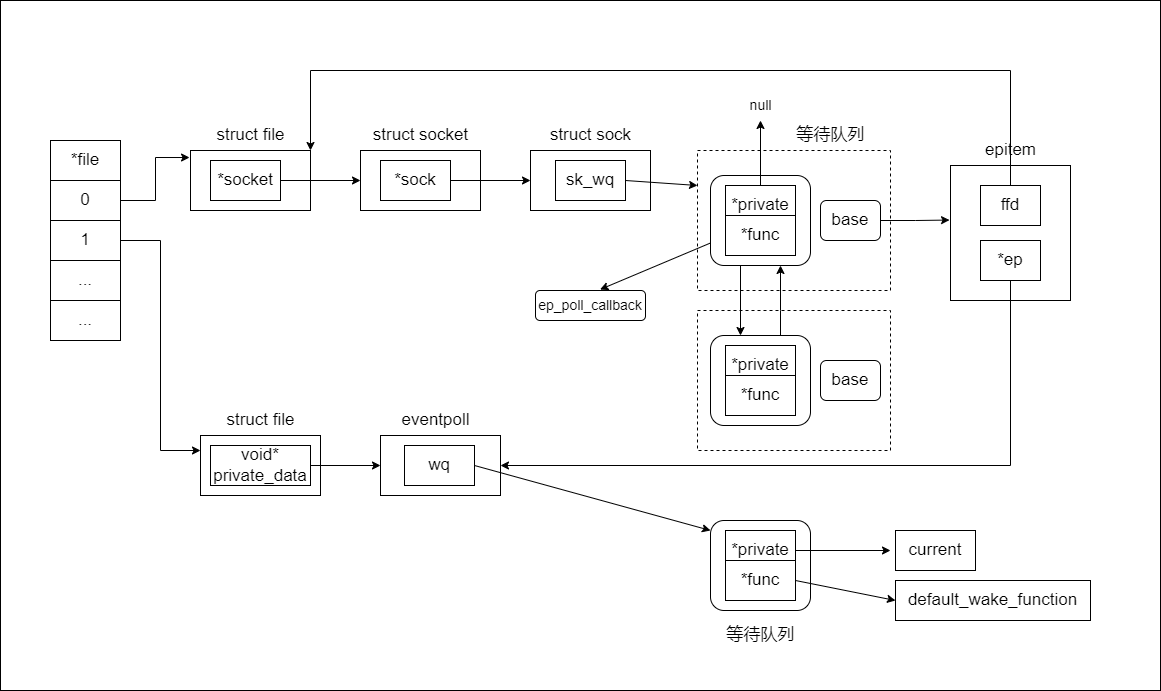

The diagram above was exported from draw.io. Its source (the exported page's mxGraphModel, read from the mxfile embedded in the PNG):
<mxGraphModel dx="1533" dy="2467" grid="1" gridSize="10" guides="1" tooltips="1" connect="1" arrows="1" fold="1" page="1" pageScale="1" pageWidth="827" pageHeight="1169" math="0" shadow="0">
  <root>
    <mxCell id="0" />
    <mxCell id="1" parent="0" />
    <mxCell id="4HGy_846zftWlbr1xaYJ-61" value="" style="rounded=0;whiteSpace=wrap;html=1;fontSize=17;" vertex="1" parent="1">
      <mxGeometry x="10" y="60" width="1160" height="690" as="geometry" />
    </mxCell>
    <mxCell id="4HGy_846zftWlbr1xaYJ-1" value="&lt;font style=&quot;font-size: 17px&quot;&gt;*file&lt;/font&gt;" style="rounded=0;whiteSpace=wrap;html=1;" vertex="1" parent="1">
      <mxGeometry x="60" y="200" width="70" height="40" as="geometry" />
    </mxCell>
    <mxCell id="4HGy_846zftWlbr1xaYJ-13" style="edgeStyle=orthogonalEdgeStyle;rounded=0;orthogonalLoop=1;jettySize=auto;html=1;entryX=-0.008;entryY=0.117;entryDx=0;entryDy=0;entryPerimeter=0;fontSize=17;" edge="1" parent="1" source="4HGy_846zftWlbr1xaYJ-2" target="4HGy_846zftWlbr1xaYJ-6">
      <mxGeometry relative="1" as="geometry" />
    </mxCell>
    <mxCell id="4HGy_846zftWlbr1xaYJ-2" value="&lt;font style=&quot;font-size: 17px&quot;&gt;0&lt;/font&gt;" style="rounded=0;whiteSpace=wrap;html=1;" vertex="1" parent="1">
      <mxGeometry x="60" y="240" width="70" height="40" as="geometry" />
    </mxCell>
    <mxCell id="4HGy_846zftWlbr1xaYJ-59" style="edgeStyle=orthogonalEdgeStyle;rounded=0;orthogonalLoop=1;jettySize=auto;html=1;entryX=0;entryY=0.25;entryDx=0;entryDy=0;fontSize=17;" edge="1" parent="1" source="4HGy_846zftWlbr1xaYJ-3" target="4HGy_846zftWlbr1xaYJ-42">
      <mxGeometry relative="1" as="geometry" />
    </mxCell>
    <mxCell id="4HGy_846zftWlbr1xaYJ-3" value="&lt;font style=&quot;font-size: 17px&quot;&gt;1&lt;/font&gt;" style="rounded=0;whiteSpace=wrap;html=1;" vertex="1" parent="1">
      <mxGeometry x="60" y="280" width="70" height="40" as="geometry" />
    </mxCell>
    <mxCell id="4HGy_846zftWlbr1xaYJ-4" value="&lt;font style=&quot;font-size: 17px&quot;&gt;...&lt;/font&gt;" style="rounded=0;whiteSpace=wrap;html=1;" vertex="1" parent="1">
      <mxGeometry x="60" y="320" width="70" height="40" as="geometry" />
    </mxCell>
    <mxCell id="4HGy_846zftWlbr1xaYJ-5" value="&lt;font style=&quot;font-size: 17px&quot;&gt;...&lt;/font&gt;" style="rounded=0;whiteSpace=wrap;html=1;" vertex="1" parent="1">
      <mxGeometry x="60" y="360" width="70" height="40" as="geometry" />
    </mxCell>
    <mxCell id="4HGy_846zftWlbr1xaYJ-6" value="" style="rounded=0;whiteSpace=wrap;html=1;fontSize=17;" vertex="1" parent="1">
      <mxGeometry x="200" y="210" width="120" height="60" as="geometry" />
    </mxCell>
    <mxCell id="4HGy_846zftWlbr1xaYJ-7" value="struct file" style="text;html=1;align=center;verticalAlign=middle;resizable=0;points=[];autosize=1;strokeColor=none;fillColor=none;fontSize=17;" vertex="1" parent="1">
      <mxGeometry x="220" y="180" width="80" height="30" as="geometry" />
    </mxCell>
    <mxCell id="4HGy_846zftWlbr1xaYJ-12" style="edgeStyle=orthogonalEdgeStyle;rounded=0;orthogonalLoop=1;jettySize=auto;html=1;entryX=0;entryY=0.5;entryDx=0;entryDy=0;fontSize=17;" edge="1" parent="1" source="4HGy_846zftWlbr1xaYJ-8" target="4HGy_846zftWlbr1xaYJ-9">
      <mxGeometry relative="1" as="geometry" />
    </mxCell>
    <mxCell id="4HGy_846zftWlbr1xaYJ-8" value="*socket" style="rounded=0;whiteSpace=wrap;html=1;fontSize=17;" vertex="1" parent="1">
      <mxGeometry x="220" y="220" width="70" height="40" as="geometry" />
    </mxCell>
    <mxCell id="4HGy_846zftWlbr1xaYJ-9" value="" style="rounded=0;whiteSpace=wrap;html=1;fontSize=17;" vertex="1" parent="1">
      <mxGeometry x="370" y="210" width="120" height="60" as="geometry" />
    </mxCell>
    <mxCell id="4HGy_846zftWlbr1xaYJ-10" value="struct socket" style="text;html=1;align=center;verticalAlign=middle;resizable=0;points=[];autosize=1;strokeColor=none;fillColor=none;fontSize=17;" vertex="1" parent="1">
      <mxGeometry x="375" y="180" width="110" height="30" as="geometry" />
    </mxCell>
    <mxCell id="4HGy_846zftWlbr1xaYJ-16" style="edgeStyle=orthogonalEdgeStyle;rounded=0;orthogonalLoop=1;jettySize=auto;html=1;entryX=0;entryY=0.5;entryDx=0;entryDy=0;fontSize=17;" edge="1" parent="1" source="4HGy_846zftWlbr1xaYJ-11" target="4HGy_846zftWlbr1xaYJ-14">
      <mxGeometry relative="1" as="geometry" />
    </mxCell>
    <mxCell id="4HGy_846zftWlbr1xaYJ-11" value="*sock" style="rounded=0;whiteSpace=wrap;html=1;fontSize=17;" vertex="1" parent="1">
      <mxGeometry x="390" y="220" width="70" height="40" as="geometry" />
    </mxCell>
    <mxCell id="4HGy_846zftWlbr1xaYJ-14" value="" style="rounded=0;whiteSpace=wrap;html=1;fontSize=17;" vertex="1" parent="1">
      <mxGeometry x="540" y="210" width="120" height="60" as="geometry" />
    </mxCell>
    <mxCell id="4HGy_846zftWlbr1xaYJ-15" value="struct sock" style="text;html=1;align=center;verticalAlign=middle;resizable=0;points=[];autosize=1;strokeColor=none;fillColor=none;fontSize=17;" vertex="1" parent="1">
      <mxGeometry x="550" y="180" width="100" height="30" as="geometry" />
    </mxCell>
    <mxCell id="4HGy_846zftWlbr1xaYJ-17" value="sk_wq" style="rounded=0;whiteSpace=wrap;html=1;fontSize=17;" vertex="1" parent="1">
      <mxGeometry x="565" y="220" width="70" height="40" as="geometry" />
    </mxCell>
    <mxCell id="4HGy_846zftWlbr1xaYJ-18" value="" style="rounded=0;whiteSpace=wrap;html=1;fontSize=17;dashed=1;" vertex="1" parent="1">
      <mxGeometry x="707" y="210" width="193" height="140" as="geometry" />
    </mxCell>
    <mxCell id="4HGy_846zftWlbr1xaYJ-19" value="" style="rounded=1;whiteSpace=wrap;html=1;fontSize=17;" vertex="1" parent="1">
      <mxGeometry x="720" y="235" width="100" height="90" as="geometry" />
    </mxCell>
    <mxCell id="4HGy_846zftWlbr1xaYJ-25" style="edgeStyle=orthogonalEdgeStyle;rounded=0;orthogonalLoop=1;jettySize=auto;html=1;fontSize=14;" edge="1" parent="1" source="4HGy_846zftWlbr1xaYJ-20" target="4HGy_846zftWlbr1xaYJ-24">
      <mxGeometry relative="1" as="geometry" />
    </mxCell>
    <mxCell id="4HGy_846zftWlbr1xaYJ-20" value="*private" style="rounded=0;whiteSpace=wrap;html=1;fontSize=17;" vertex="1" parent="1">
      <mxGeometry x="735" y="245" width="70" height="40" as="geometry" />
    </mxCell>
    <mxCell id="4HGy_846zftWlbr1xaYJ-21" value="*func" style="rounded=0;whiteSpace=wrap;html=1;fontSize=17;" vertex="1" parent="1">
      <mxGeometry x="735" y="275" width="70" height="40" as="geometry" />
    </mxCell>
    <mxCell id="4HGy_846zftWlbr1xaYJ-32" style="edgeStyle=orthogonalEdgeStyle;rounded=0;orthogonalLoop=1;jettySize=auto;html=1;entryX=-0.008;entryY=0.404;entryDx=0;entryDy=0;entryPerimeter=0;fontSize=17;" edge="1" parent="1" source="4HGy_846zftWlbr1xaYJ-22" target="4HGy_846zftWlbr1xaYJ-28">
      <mxGeometry relative="1" as="geometry" />
    </mxCell>
    <mxCell id="4HGy_846zftWlbr1xaYJ-22" value="base" style="rounded=1;whiteSpace=wrap;html=1;fontSize=17;" vertex="1" parent="1">
      <mxGeometry x="830" y="260" width="60" height="40" as="geometry" />
    </mxCell>
    <mxCell id="4HGy_846zftWlbr1xaYJ-23" value="" style="endArrow=classic;html=1;rounded=0;fontSize=17;exitX=1;exitY=0.5;exitDx=0;exitDy=0;entryX=0;entryY=0.25;entryDx=0;entryDy=0;" edge="1" parent="1" source="4HGy_846zftWlbr1xaYJ-17" target="4HGy_846zftWlbr1xaYJ-18">
      <mxGeometry width="50" height="50" relative="1" as="geometry">
        <mxPoint x="660" y="350" as="sourcePoint" />
        <mxPoint x="710" y="300" as="targetPoint" />
      </mxGeometry>
    </mxCell>
    <mxCell id="4HGy_846zftWlbr1xaYJ-24" value="&lt;font style=&quot;font-size: 14px&quot;&gt;null&lt;/font&gt;" style="text;html=1;align=center;verticalAlign=middle;resizable=0;points=[];autosize=1;strokeColor=none;fillColor=none;fontSize=17;" vertex="1" parent="1">
      <mxGeometry x="750" y="150" width="40" height="30" as="geometry" />
    </mxCell>
    <mxCell id="4HGy_846zftWlbr1xaYJ-26" value="ep_poll_callback" style="rounded=1;whiteSpace=wrap;html=1;fontSize=14;" vertex="1" parent="1">
      <mxGeometry x="545" y="350" width="110" height="30" as="geometry" />
    </mxCell>
    <mxCell id="4HGy_846zftWlbr1xaYJ-27" value="" style="endArrow=classic;html=1;rounded=0;fontSize=14;exitX=0;exitY=0.75;exitDx=0;exitDy=0;entryX=0.587;entryY=-0.033;entryDx=0;entryDy=0;entryPerimeter=0;" edge="1" parent="1" source="4HGy_846zftWlbr1xaYJ-19" target="4HGy_846zftWlbr1xaYJ-26">
      <mxGeometry width="50" height="50" relative="1" as="geometry">
        <mxPoint x="640" y="350" as="sourcePoint" />
        <mxPoint x="690" y="300" as="targetPoint" />
      </mxGeometry>
    </mxCell>
    <mxCell id="4HGy_846zftWlbr1xaYJ-28" value="" style="rounded=0;whiteSpace=wrap;html=1;fontSize=14;" vertex="1" parent="1">
      <mxGeometry x="960" y="225" width="120" height="135" as="geometry" />
    </mxCell>
    <mxCell id="4HGy_846zftWlbr1xaYJ-29" value="&lt;font style=&quot;font-size: 17px&quot;&gt;epitem&lt;/font&gt;" style="text;html=1;align=center;verticalAlign=middle;resizable=0;points=[];autosize=1;strokeColor=none;fillColor=none;fontSize=14;" vertex="1" parent="1">
      <mxGeometry x="985" y="200" width="70" height="20" as="geometry" />
    </mxCell>
    <mxCell id="4HGy_846zftWlbr1xaYJ-33" style="edgeStyle=orthogonalEdgeStyle;rounded=0;orthogonalLoop=1;jettySize=auto;html=1;entryX=1;entryY=0;entryDx=0;entryDy=0;fontSize=17;" edge="1" parent="1" source="4HGy_846zftWlbr1xaYJ-30" target="4HGy_846zftWlbr1xaYJ-6">
      <mxGeometry relative="1" as="geometry">
        <Array as="points">
          <mxPoint x="1020" y="130" />
          <mxPoint x="320" y="130" />
        </Array>
      </mxGeometry>
    </mxCell>
    <mxCell id="4HGy_846zftWlbr1xaYJ-30" value="ffd" style="rounded=0;whiteSpace=wrap;html=1;fontSize=17;" vertex="1" parent="1">
      <mxGeometry x="990" y="245" width="60" height="40" as="geometry" />
    </mxCell>
    <mxCell id="4HGy_846zftWlbr1xaYJ-60" style="edgeStyle=orthogonalEdgeStyle;rounded=0;orthogonalLoop=1;jettySize=auto;html=1;entryX=1;entryY=0.5;entryDx=0;entryDy=0;fontSize=17;" edge="1" parent="1" source="4HGy_846zftWlbr1xaYJ-31" target="4HGy_846zftWlbr1xaYJ-45">
      <mxGeometry relative="1" as="geometry">
        <Array as="points">
          <mxPoint x="1020" y="525" />
        </Array>
      </mxGeometry>
    </mxCell>
    <mxCell id="4HGy_846zftWlbr1xaYJ-31" value="*ep" style="rounded=0;whiteSpace=wrap;html=1;fontSize=17;" vertex="1" parent="1">
      <mxGeometry x="990" y="300" width="60" height="40" as="geometry" />
    </mxCell>
    <mxCell id="4HGy_846zftWlbr1xaYJ-34" value="" style="rounded=0;whiteSpace=wrap;html=1;fontSize=17;dashed=1;" vertex="1" parent="1">
      <mxGeometry x="707" y="370" width="193" height="140" as="geometry" />
    </mxCell>
    <mxCell id="4HGy_846zftWlbr1xaYJ-41" style="edgeStyle=orthogonalEdgeStyle;rounded=0;orthogonalLoop=1;jettySize=auto;html=1;fontSize=17;" edge="1" parent="1" source="4HGy_846zftWlbr1xaYJ-35" target="4HGy_846zftWlbr1xaYJ-19">
      <mxGeometry relative="1" as="geometry">
        <Array as="points">
          <mxPoint x="790" y="370" />
          <mxPoint x="790" y="370" />
        </Array>
      </mxGeometry>
    </mxCell>
    <mxCell id="4HGy_846zftWlbr1xaYJ-35" value="" style="rounded=1;whiteSpace=wrap;html=1;fontSize=17;" vertex="1" parent="1">
      <mxGeometry x="720" y="395" width="100" height="90" as="geometry" />
    </mxCell>
    <mxCell id="4HGy_846zftWlbr1xaYJ-36" value="*private" style="rounded=0;whiteSpace=wrap;html=1;fontSize=17;" vertex="1" parent="1">
      <mxGeometry x="735" y="405" width="70" height="40" as="geometry" />
    </mxCell>
    <mxCell id="4HGy_846zftWlbr1xaYJ-37" value="*func" style="rounded=0;whiteSpace=wrap;html=1;fontSize=17;" vertex="1" parent="1">
      <mxGeometry x="735" y="435" width="70" height="40" as="geometry" />
    </mxCell>
    <mxCell id="4HGy_846zftWlbr1xaYJ-38" value="base" style="rounded=1;whiteSpace=wrap;html=1;fontSize=17;" vertex="1" parent="1">
      <mxGeometry x="830" y="420" width="60" height="40" as="geometry" />
    </mxCell>
    <mxCell id="4HGy_846zftWlbr1xaYJ-39" style="edgeStyle=orthogonalEdgeStyle;rounded=0;orthogonalLoop=1;jettySize=auto;html=1;fontSize=17;" edge="1" parent="1" source="4HGy_846zftWlbr1xaYJ-19" target="4HGy_846zftWlbr1xaYJ-35">
      <mxGeometry relative="1" as="geometry">
        <Array as="points">
          <mxPoint x="750" y="370" />
          <mxPoint x="750" y="370" />
        </Array>
      </mxGeometry>
    </mxCell>
    <mxCell id="4HGy_846zftWlbr1xaYJ-42" value="" style="rounded=0;whiteSpace=wrap;html=1;fontSize=17;" vertex="1" parent="1">
      <mxGeometry x="210" y="495" width="120" height="60" as="geometry" />
    </mxCell>
    <mxCell id="4HGy_846zftWlbr1xaYJ-43" value="struct file" style="text;html=1;align=center;verticalAlign=middle;resizable=0;points=[];autosize=1;strokeColor=none;fillColor=none;fontSize=17;" vertex="1" parent="1">
      <mxGeometry x="230" y="465" width="80" height="30" as="geometry" />
    </mxCell>
    <mxCell id="4HGy_846zftWlbr1xaYJ-48" style="edgeStyle=orthogonalEdgeStyle;rounded=0;orthogonalLoop=1;jettySize=auto;html=1;entryX=0;entryY=0.5;entryDx=0;entryDy=0;fontSize=17;" edge="1" parent="1" source="4HGy_846zftWlbr1xaYJ-44" target="4HGy_846zftWlbr1xaYJ-45">
      <mxGeometry relative="1" as="geometry" />
    </mxCell>
    <mxCell id="4HGy_846zftWlbr1xaYJ-44" value="void* private_data" style="rounded=0;whiteSpace=wrap;html=1;fontSize=17;" vertex="1" parent="1">
      <mxGeometry x="220" y="505" width="100" height="40" as="geometry" />
    </mxCell>
    <mxCell id="4HGy_846zftWlbr1xaYJ-45" value="" style="rounded=0;whiteSpace=wrap;html=1;fontSize=17;" vertex="1" parent="1">
      <mxGeometry x="390" y="495" width="120" height="60" as="geometry" />
    </mxCell>
    <mxCell id="4HGy_846zftWlbr1xaYJ-46" value="eventpoll" style="text;html=1;align=center;verticalAlign=middle;resizable=0;points=[];autosize=1;strokeColor=none;fillColor=none;fontSize=17;" vertex="1" parent="1">
      <mxGeometry x="405" y="465" width="80" height="30" as="geometry" />
    </mxCell>
    <mxCell id="4HGy_846zftWlbr1xaYJ-47" value="wq" style="rounded=0;whiteSpace=wrap;html=1;fontSize=17;" vertex="1" parent="1">
      <mxGeometry x="414" y="505" width="70" height="40" as="geometry" />
    </mxCell>
    <mxCell id="4HGy_846zftWlbr1xaYJ-49" value="" style="rounded=1;whiteSpace=wrap;html=1;fontSize=17;" vertex="1" parent="1">
      <mxGeometry x="720" y="580" width="100" height="90" as="geometry" />
    </mxCell>
    <mxCell id="4HGy_846zftWlbr1xaYJ-54" style="edgeStyle=orthogonalEdgeStyle;rounded=0;orthogonalLoop=1;jettySize=auto;html=1;fontSize=17;" edge="1" parent="1" source="4HGy_846zftWlbr1xaYJ-50">
      <mxGeometry relative="1" as="geometry">
        <mxPoint x="900" y="610" as="targetPoint" />
      </mxGeometry>
    </mxCell>
    <mxCell id="4HGy_846zftWlbr1xaYJ-50" value="*private" style="rounded=0;whiteSpace=wrap;html=1;fontSize=17;" vertex="1" parent="1">
      <mxGeometry x="735" y="590" width="70" height="40" as="geometry" />
    </mxCell>
    <mxCell id="4HGy_846zftWlbr1xaYJ-51" value="*func" style="rounded=0;whiteSpace=wrap;html=1;fontSize=17;" vertex="1" parent="1">
      <mxGeometry x="735" y="620" width="70" height="40" as="geometry" />
    </mxCell>
    <mxCell id="4HGy_846zftWlbr1xaYJ-52" value="" style="endArrow=classic;html=1;rounded=0;fontSize=17;exitX=1;exitY=0.5;exitDx=0;exitDy=0;entryX=0;entryY=0.111;entryDx=0;entryDy=0;entryPerimeter=0;" edge="1" parent="1" source="4HGy_846zftWlbr1xaYJ-47" target="4HGy_846zftWlbr1xaYJ-49">
      <mxGeometry width="50" height="50" relative="1" as="geometry">
        <mxPoint x="550" y="420" as="sourcePoint" />
        <mxPoint x="600" y="370" as="targetPoint" />
      </mxGeometry>
    </mxCell>
    <mxCell id="4HGy_846zftWlbr1xaYJ-53" value="current" style="rounded=0;whiteSpace=wrap;html=1;fontSize=17;" vertex="1" parent="1">
      <mxGeometry x="905" y="590" width="80" height="40" as="geometry" />
    </mxCell>
    <mxCell id="4HGy_846zftWlbr1xaYJ-55" value="default_wake_function" style="rounded=0;whiteSpace=wrap;html=1;fontSize=17;" vertex="1" parent="1">
      <mxGeometry x="905" y="640" width="195" height="40" as="geometry" />
    </mxCell>
    <mxCell id="4HGy_846zftWlbr1xaYJ-56" value="" style="endArrow=classic;html=1;rounded=0;fontSize=17;exitX=1;exitY=0.5;exitDx=0;exitDy=0;entryX=0;entryY=0.5;entryDx=0;entryDy=0;" edge="1" parent="1" source="4HGy_846zftWlbr1xaYJ-51" target="4HGy_846zftWlbr1xaYJ-55">
      <mxGeometry width="50" height="50" relative="1" as="geometry">
        <mxPoint x="750" y="420" as="sourcePoint" />
        <mxPoint x="800" y="370" as="targetPoint" />
      </mxGeometry>
    </mxCell>
    <mxCell id="4HGy_846zftWlbr1xaYJ-57" value="等待队列" style="text;html=1;align=center;verticalAlign=middle;resizable=0;points=[];autosize=1;strokeColor=none;fillColor=none;fontSize=17;" vertex="1" parent="1">
      <mxGeometry x="730" y="680" width="80" height="30" as="geometry" />
    </mxCell>
    <mxCell id="4HGy_846zftWlbr1xaYJ-58" value="等待队列" style="text;html=1;align=center;verticalAlign=middle;resizable=0;points=[];autosize=1;strokeColor=none;fillColor=none;fontSize=17;" vertex="1" parent="1">
      <mxGeometry x="800" y="180" width="80" height="30" as="geometry" />
    </mxCell>
  </root>
</mxGraphModel>